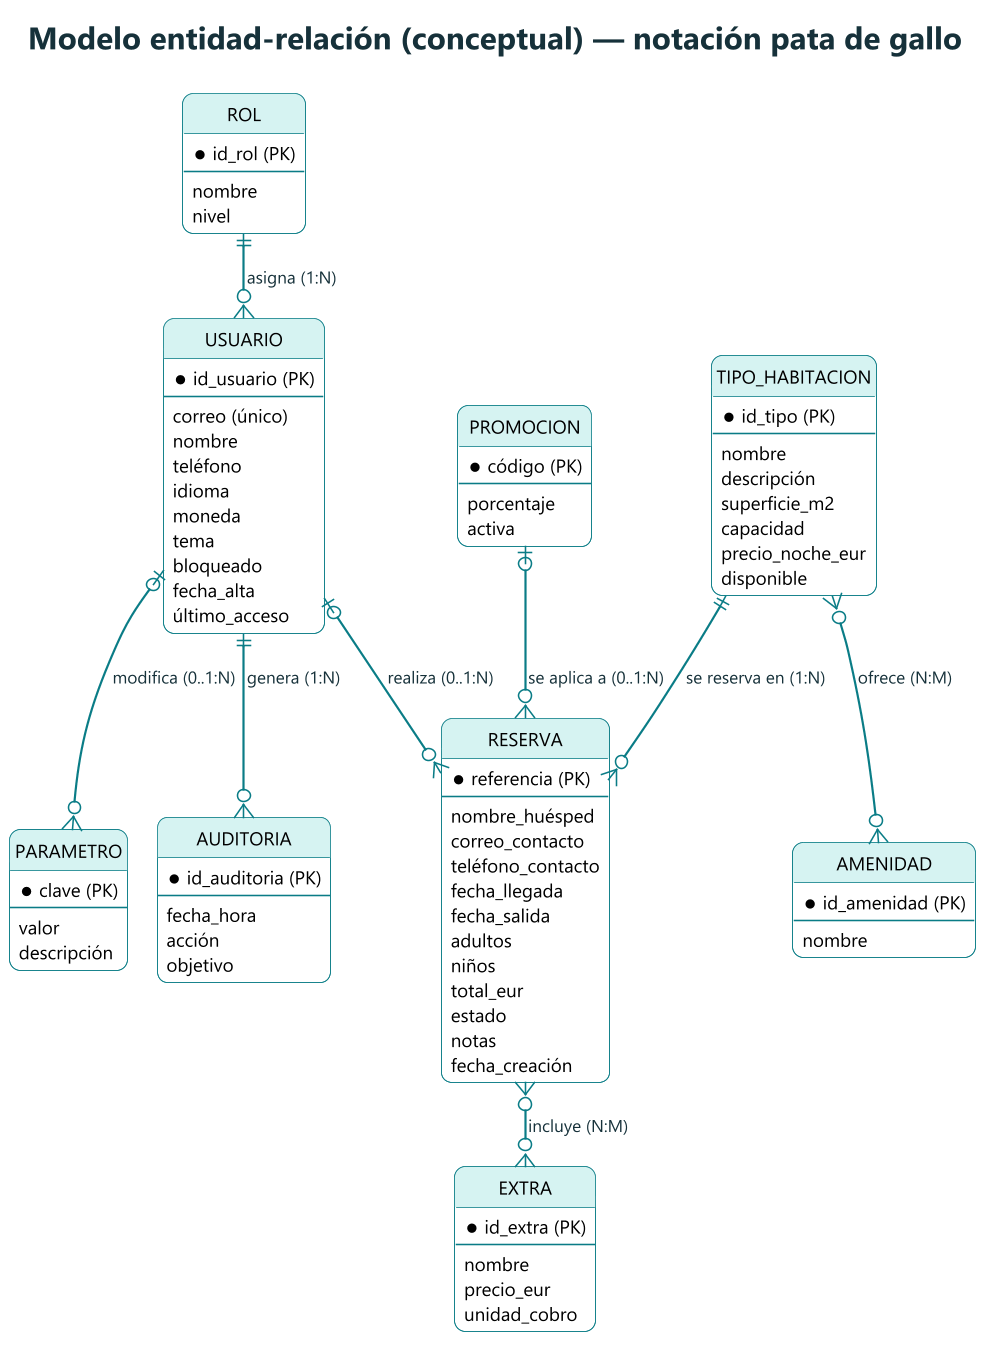

The diagram above was rendered by PlantUML. Its source (embedded in the PNG):
@startuml 02_entidad_relacion
skinparamlocked dpi 150
!include _estilo.iuml
title Modelo entidad-relación (conceptual) — notación pata de gallo
hide circle
hide methods

entity "ROL" as ROL {
  * id_rol (PK)
  --
  nombre
  nivel
}
entity "USUARIO" as USUARIO {
  * id_usuario (PK)
  --
  correo (único)
  nombre
  teléfono
  idioma
  moneda
  tema
  bloqueado
  fecha_alta
  último_acceso
}
entity "TIPO_HABITACION" as TIPO {
  * id_tipo (PK)
  --
  nombre
  descripción
  superficie_m2
  capacidad
  precio_noche_eur
  disponible
}
entity "AMENIDAD" as AM {
  * id_amenidad (PK)
  --
  nombre
}
entity "PROMOCION" as PROMO {
  * código (PK)
  --
  porcentaje
  activa
}
entity "RESERVA" as RES {
  * referencia (PK)
  --
  nombre_huésped
  correo_contacto
  teléfono_contacto
  fecha_llegada
  fecha_salida
  adultos
  niños
  total_eur
  estado
  notas
  fecha_creación
}
entity "EXTRA" as EXTRA {
  * id_extra (PK)
  --
  nombre
  precio_eur
  unidad_cobro
}
entity "PARAMETRO" as PARAM {
  * clave (PK)
  --
  valor
  descripción
}
entity "AUDITORIA" as AUD {
  * id_auditoria (PK)
  --
  fecha_hora
  acción
  objetivo
}

ROL ||--o{ USUARIO : "asigna (1:N)"
USUARIO |o--o{ RES : "realiza (0..1:N)"
TIPO ||--o{ RES : "se reserva en (1:N)"
PROMO |o--o{ RES : "se aplica a (0..1:N)"
RES }o--o{ EXTRA : "incluye (N:M)"
TIPO }o--o{ AM : "ofrece (N:M)"
USUARIO ||--o{ AUD : "genera (1:N)"
USUARIO |o--o{ PARAM : "modifica (0..1:N)"
@enduml